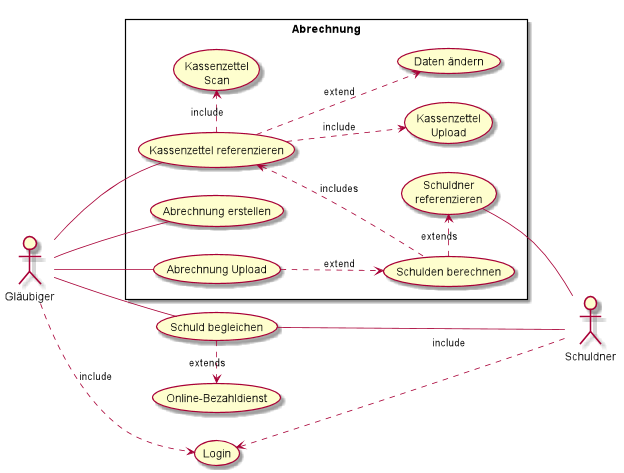

The diagram above was rendered by PlantUML. Its source (embedded in the PNG):
@startuml
skinparam packageStyle rectangle
actor Gläubiger
actor Schuldner

Gläubiger ..>(Login):include
(Login)<...(Schuldner):include
Gläubiger--(Schuld begleichen)
(Schuld begleichen)-Schuldner
(Schuld begleichen).> (Online-Bezahldienst):extends


rectangle Abrechnung {
left to right direction

Gläubiger--(Abrechnung erstellen)
Gläubiger--(Kassenzettel referenzieren)
    (Kassenzettel referenzieren).> (Kassenzettel\nScan):include
    (Kassenzettel referenzieren)..> (Kassenzettel\nUpload):include
    (Kassenzettel referenzieren)..> (Daten ändern):extend 
    (Kassenzettel referenzieren)<..(Schulden berechnen):includes
 Gläubiger--(Abrechnung Upload)
    (Abrechnung Upload)..>(Schulden berechnen):extend
        (Schulden berechnen).>(Schuldner\n referenzieren):extends
            (Schuldner\n referenzieren)--Schuldner
}

@enduml